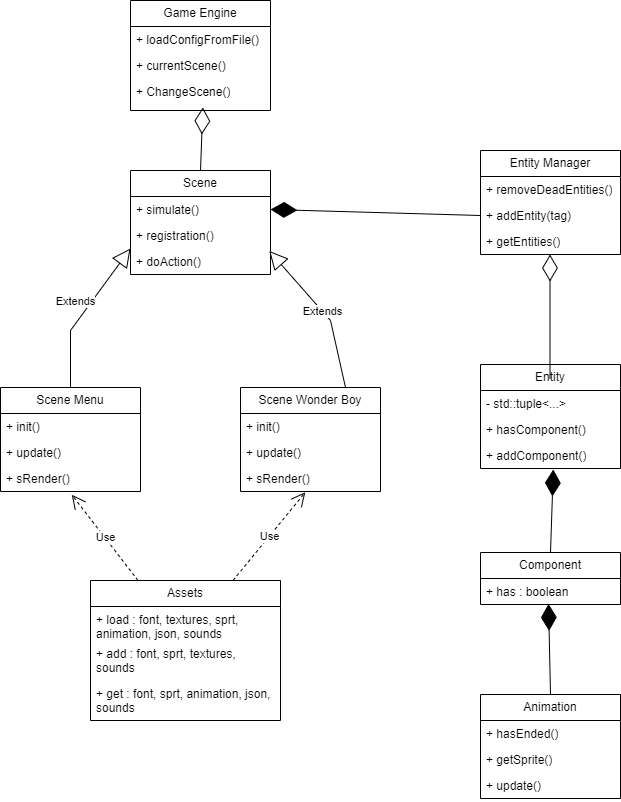

The diagram above was exported from draw.io. Its source (the exported page's mxGraphModel, read from the mxfile embedded in the PNG):
<mxGraphModel dx="1036" dy="606" grid="1" gridSize="10" guides="1" tooltips="1" connect="1" arrows="1" fold="1" page="1" pageScale="1" pageWidth="827" pageHeight="1169" math="0" shadow="0">
  <root>
    <mxCell id="0" />
    <mxCell id="1" parent="0" />
    <mxCell id="2OpMqG1em15rq4eEiWq3-1" value="Component" style="swimlane;fontStyle=0;childLayout=stackLayout;horizontal=1;startSize=26;fillColor=none;horizontalStack=0;resizeParent=1;resizeParentMax=0;resizeLast=0;collapsible=1;marginBottom=0;whiteSpace=wrap;html=1;" parent="1" vertex="1">
      <mxGeometry x="640" y="872" width="140" height="52" as="geometry" />
    </mxCell>
    <mxCell id="2OpMqG1em15rq4eEiWq3-2" value="+ has : boolean" style="text;strokeColor=none;fillColor=none;align=left;verticalAlign=top;spacingLeft=4;spacingRight=4;overflow=hidden;rotatable=0;points=[[0,0.5],[1,0.5]];portConstraint=eastwest;whiteSpace=wrap;html=1;" parent="2OpMqG1em15rq4eEiWq3-1" vertex="1">
      <mxGeometry y="26" width="140" height="26" as="geometry" />
    </mxCell>
    <mxCell id="2OpMqG1em15rq4eEiWq3-5" value="Entity" style="swimlane;fontStyle=0;childLayout=stackLayout;horizontal=1;startSize=26;fillColor=none;horizontalStack=0;resizeParent=1;resizeParentMax=0;resizeLast=0;collapsible=1;marginBottom=0;whiteSpace=wrap;html=1;" parent="1" vertex="1">
      <mxGeometry x="640" y="684" width="140" height="104" as="geometry" />
    </mxCell>
    <mxCell id="2OpMqG1em15rq4eEiWq3-6" value="- std::tuple&amp;lt;...&amp;gt;" style="text;strokeColor=none;fillColor=none;align=left;verticalAlign=top;spacingLeft=4;spacingRight=4;overflow=hidden;rotatable=0;points=[[0,0.5],[1,0.5]];portConstraint=eastwest;whiteSpace=wrap;html=1;" parent="2OpMqG1em15rq4eEiWq3-5" vertex="1">
      <mxGeometry y="26" width="140" height="26" as="geometry" />
    </mxCell>
    <mxCell id="2OpMqG1em15rq4eEiWq3-7" value="+ hasComponent()" style="text;strokeColor=none;fillColor=none;align=left;verticalAlign=top;spacingLeft=4;spacingRight=4;overflow=hidden;rotatable=0;points=[[0,0.5],[1,0.5]];portConstraint=eastwest;whiteSpace=wrap;html=1;" parent="2OpMqG1em15rq4eEiWq3-5" vertex="1">
      <mxGeometry y="52" width="140" height="26" as="geometry" />
    </mxCell>
    <mxCell id="2OpMqG1em15rq4eEiWq3-8" value="+ addComponent()" style="text;strokeColor=none;fillColor=none;align=left;verticalAlign=top;spacingLeft=4;spacingRight=4;overflow=hidden;rotatable=0;points=[[0,0.5],[1,0.5]];portConstraint=eastwest;whiteSpace=wrap;html=1;" parent="2OpMqG1em15rq4eEiWq3-5" vertex="1">
      <mxGeometry y="78" width="140" height="26" as="geometry" />
    </mxCell>
    <mxCell id="2OpMqG1em15rq4eEiWq3-9" value="Entity Manager" style="swimlane;fontStyle=0;childLayout=stackLayout;horizontal=1;startSize=26;fillColor=none;horizontalStack=0;resizeParent=1;resizeParentMax=0;resizeLast=0;collapsible=1;marginBottom=0;whiteSpace=wrap;html=1;" parent="1" vertex="1">
      <mxGeometry x="640" y="470" width="140" height="104" as="geometry" />
    </mxCell>
    <mxCell id="2OpMqG1em15rq4eEiWq3-10" value="+ removeDeadEntities()" style="text;strokeColor=none;fillColor=none;align=left;verticalAlign=top;spacingLeft=4;spacingRight=4;overflow=hidden;rotatable=0;points=[[0,0.5],[1,0.5]];portConstraint=eastwest;whiteSpace=wrap;html=1;" parent="2OpMqG1em15rq4eEiWq3-9" vertex="1">
      <mxGeometry y="26" width="140" height="26" as="geometry" />
    </mxCell>
    <mxCell id="2OpMqG1em15rq4eEiWq3-11" value="+ addEntity(tag)" style="text;strokeColor=none;fillColor=none;align=left;verticalAlign=top;spacingLeft=4;spacingRight=4;overflow=hidden;rotatable=0;points=[[0,0.5],[1,0.5]];portConstraint=eastwest;whiteSpace=wrap;html=1;" parent="2OpMqG1em15rq4eEiWq3-9" vertex="1">
      <mxGeometry y="52" width="140" height="26" as="geometry" />
    </mxCell>
    <mxCell id="2OpMqG1em15rq4eEiWq3-60" value="" style="endArrow=diamondThin;endFill=0;endSize=24;html=1;rounded=0;exitX=0.5;exitY=0;exitDx=0;exitDy=0;" parent="2OpMqG1em15rq4eEiWq3-9" edge="1">
      <mxGeometry width="160" relative="1" as="geometry">
        <mxPoint x="69.5" y="228" as="sourcePoint" />
        <mxPoint x="69.5" y="104" as="targetPoint" />
      </mxGeometry>
    </mxCell>
    <mxCell id="2OpMqG1em15rq4eEiWq3-12" value="+ getEntities()" style="text;strokeColor=none;fillColor=none;align=left;verticalAlign=top;spacingLeft=4;spacingRight=4;overflow=hidden;rotatable=0;points=[[0,0.5],[1,0.5]];portConstraint=eastwest;whiteSpace=wrap;html=1;" parent="2OpMqG1em15rq4eEiWq3-9" vertex="1">
      <mxGeometry y="78" width="140" height="26" as="geometry" />
    </mxCell>
    <mxCell id="2OpMqG1em15rq4eEiWq3-13" value="Game Engine" style="swimlane;fontStyle=0;childLayout=stackLayout;horizontal=1;startSize=26;fillColor=none;horizontalStack=0;resizeParent=1;resizeParentMax=0;resizeLast=0;collapsible=1;marginBottom=0;whiteSpace=wrap;html=1;" parent="1" vertex="1">
      <mxGeometry x="290" y="320" width="140" height="110" as="geometry" />
    </mxCell>
    <mxCell id="2OpMqG1em15rq4eEiWq3-14" value="+ loadConfigFromFile()" style="text;strokeColor=none;fillColor=none;align=left;verticalAlign=top;spacingLeft=4;spacingRight=4;overflow=hidden;rotatable=0;points=[[0,0.5],[1,0.5]];portConstraint=eastwest;whiteSpace=wrap;html=1;" parent="2OpMqG1em15rq4eEiWq3-13" vertex="1">
      <mxGeometry y="26" width="140" height="26" as="geometry" />
    </mxCell>
    <mxCell id="2OpMqG1em15rq4eEiWq3-15" value="+ currentScene()" style="text;strokeColor=none;fillColor=none;align=left;verticalAlign=top;spacingLeft=4;spacingRight=4;overflow=hidden;rotatable=0;points=[[0,0.5],[1,0.5]];portConstraint=eastwest;whiteSpace=wrap;html=1;" parent="2OpMqG1em15rq4eEiWq3-13" vertex="1">
      <mxGeometry y="52" width="140" height="26" as="geometry" />
    </mxCell>
    <mxCell id="2OpMqG1em15rq4eEiWq3-16" value="+ ChangeScene()" style="text;strokeColor=none;fillColor=none;align=left;verticalAlign=top;spacingLeft=4;spacingRight=4;overflow=hidden;rotatable=0;points=[[0,0.5],[1,0.5]];portConstraint=eastwest;whiteSpace=wrap;html=1;" parent="2OpMqG1em15rq4eEiWq3-13" vertex="1">
      <mxGeometry y="78" width="140" height="32" as="geometry" />
    </mxCell>
    <mxCell id="2OpMqG1em15rq4eEiWq3-17" value="Assets" style="swimlane;fontStyle=0;childLayout=stackLayout;horizontal=1;startSize=26;fillColor=none;horizontalStack=0;resizeParent=1;resizeParentMax=0;resizeLast=0;collapsible=1;marginBottom=0;whiteSpace=wrap;html=1;" parent="1" vertex="1">
      <mxGeometry x="250" y="900" width="190" height="140" as="geometry" />
    </mxCell>
    <mxCell id="2OpMqG1em15rq4eEiWq3-18" value="+ load : font, textures, sprt, animation, json, sounds" style="text;strokeColor=none;fillColor=none;align=left;verticalAlign=top;spacingLeft=4;spacingRight=4;overflow=hidden;rotatable=0;points=[[0,0.5],[1,0.5]];portConstraint=eastwest;whiteSpace=wrap;html=1;" parent="2OpMqG1em15rq4eEiWq3-17" vertex="1">
      <mxGeometry y="26" width="190" height="34" as="geometry" />
    </mxCell>
    <mxCell id="2OpMqG1em15rq4eEiWq3-19" value="+ add : font, sprt, textures, sounds" style="text;strokeColor=none;fillColor=none;align=left;verticalAlign=top;spacingLeft=4;spacingRight=4;overflow=hidden;rotatable=0;points=[[0,0.5],[1,0.5]];portConstraint=eastwest;whiteSpace=wrap;html=1;" parent="2OpMqG1em15rq4eEiWq3-17" vertex="1">
      <mxGeometry y="60" width="190" height="40" as="geometry" />
    </mxCell>
    <mxCell id="2OpMqG1em15rq4eEiWq3-20" value="+ get : font, sprt, animation, json, sounds" style="text;strokeColor=none;fillColor=none;align=left;verticalAlign=top;spacingLeft=4;spacingRight=4;overflow=hidden;rotatable=0;points=[[0,0.5],[1,0.5]];portConstraint=eastwest;whiteSpace=wrap;html=1;" parent="2OpMqG1em15rq4eEiWq3-17" vertex="1">
      <mxGeometry y="100" width="190" height="40" as="geometry" />
    </mxCell>
    <mxCell id="2OpMqG1em15rq4eEiWq3-21" value="Animation" style="swimlane;fontStyle=0;childLayout=stackLayout;horizontal=1;startSize=26;fillColor=none;horizontalStack=0;resizeParent=1;resizeParentMax=0;resizeLast=0;collapsible=1;marginBottom=0;whiteSpace=wrap;html=1;" parent="1" vertex="1">
      <mxGeometry x="640" y="1014" width="140" height="104" as="geometry" />
    </mxCell>
    <mxCell id="2OpMqG1em15rq4eEiWq3-22" value="+ hasEnded()" style="text;strokeColor=none;fillColor=none;align=left;verticalAlign=top;spacingLeft=4;spacingRight=4;overflow=hidden;rotatable=0;points=[[0,0.5],[1,0.5]];portConstraint=eastwest;whiteSpace=wrap;html=1;" parent="2OpMqG1em15rq4eEiWq3-21" vertex="1">
      <mxGeometry y="26" width="140" height="26" as="geometry" />
    </mxCell>
    <mxCell id="2OpMqG1em15rq4eEiWq3-23" value="+ getSprite()" style="text;strokeColor=none;fillColor=none;align=left;verticalAlign=top;spacingLeft=4;spacingRight=4;overflow=hidden;rotatable=0;points=[[0,0.5],[1,0.5]];portConstraint=eastwest;whiteSpace=wrap;html=1;" parent="2OpMqG1em15rq4eEiWq3-21" vertex="1">
      <mxGeometry y="52" width="140" height="26" as="geometry" />
    </mxCell>
    <mxCell id="2OpMqG1em15rq4eEiWq3-24" value="+ update()" style="text;strokeColor=none;fillColor=none;align=left;verticalAlign=top;spacingLeft=4;spacingRight=4;overflow=hidden;rotatable=0;points=[[0,0.5],[1,0.5]];portConstraint=eastwest;whiteSpace=wrap;html=1;" parent="2OpMqG1em15rq4eEiWq3-21" vertex="1">
      <mxGeometry y="78" width="140" height="26" as="geometry" />
    </mxCell>
    <mxCell id="2OpMqG1em15rq4eEiWq3-25" value="Scene" style="swimlane;fontStyle=0;childLayout=stackLayout;horizontal=1;startSize=26;fillColor=none;horizontalStack=0;resizeParent=1;resizeParentMax=0;resizeLast=0;collapsible=1;marginBottom=0;whiteSpace=wrap;html=1;" parent="1" vertex="1">
      <mxGeometry x="290" y="490" width="140" height="104" as="geometry" />
    </mxCell>
    <mxCell id="2OpMqG1em15rq4eEiWq3-26" value="+ simulate()" style="text;strokeColor=none;fillColor=none;align=left;verticalAlign=top;spacingLeft=4;spacingRight=4;overflow=hidden;rotatable=0;points=[[0,0.5],[1,0.5]];portConstraint=eastwest;whiteSpace=wrap;html=1;" parent="2OpMqG1em15rq4eEiWq3-25" vertex="1">
      <mxGeometry y="26" width="140" height="26" as="geometry" />
    </mxCell>
    <mxCell id="2OpMqG1em15rq4eEiWq3-27" value="+ registration()" style="text;strokeColor=none;fillColor=none;align=left;verticalAlign=top;spacingLeft=4;spacingRight=4;overflow=hidden;rotatable=0;points=[[0,0.5],[1,0.5]];portConstraint=eastwest;whiteSpace=wrap;html=1;" parent="2OpMqG1em15rq4eEiWq3-25" vertex="1">
      <mxGeometry y="52" width="140" height="26" as="geometry" />
    </mxCell>
    <mxCell id="2OpMqG1em15rq4eEiWq3-28" value="+ doAction()" style="text;strokeColor=none;fillColor=none;align=left;verticalAlign=top;spacingLeft=4;spacingRight=4;overflow=hidden;rotatable=0;points=[[0,0.5],[1,0.5]];portConstraint=eastwest;whiteSpace=wrap;html=1;" parent="2OpMqG1em15rq4eEiWq3-25" vertex="1">
      <mxGeometry y="78" width="140" height="26" as="geometry" />
    </mxCell>
    <mxCell id="2OpMqG1em15rq4eEiWq3-29" value="Scene Menu" style="swimlane;fontStyle=0;childLayout=stackLayout;horizontal=1;startSize=26;fillColor=none;horizontalStack=0;resizeParent=1;resizeParentMax=0;resizeLast=0;collapsible=1;marginBottom=0;whiteSpace=wrap;html=1;" parent="1" vertex="1">
      <mxGeometry x="160" y="707" width="140" height="104" as="geometry" />
    </mxCell>
    <mxCell id="2OpMqG1em15rq4eEiWq3-30" value="+ init()&lt;span style=&quot;white-space: pre;&quot;&gt;&#09;&lt;/span&gt;" style="text;strokeColor=none;fillColor=none;align=left;verticalAlign=top;spacingLeft=4;spacingRight=4;overflow=hidden;rotatable=0;points=[[0,0.5],[1,0.5]];portConstraint=eastwest;whiteSpace=wrap;html=1;" parent="2OpMqG1em15rq4eEiWq3-29" vertex="1">
      <mxGeometry y="26" width="140" height="26" as="geometry" />
    </mxCell>
    <mxCell id="2OpMqG1em15rq4eEiWq3-31" value="+ update()" style="text;strokeColor=none;fillColor=none;align=left;verticalAlign=top;spacingLeft=4;spacingRight=4;overflow=hidden;rotatable=0;points=[[0,0.5],[1,0.5]];portConstraint=eastwest;whiteSpace=wrap;html=1;" parent="2OpMqG1em15rq4eEiWq3-29" vertex="1">
      <mxGeometry y="52" width="140" height="26" as="geometry" />
    </mxCell>
    <mxCell id="2OpMqG1em15rq4eEiWq3-32" value="+ sRender()" style="text;strokeColor=none;fillColor=none;align=left;verticalAlign=top;spacingLeft=4;spacingRight=4;overflow=hidden;rotatable=0;points=[[0,0.5],[1,0.5]];portConstraint=eastwest;whiteSpace=wrap;html=1;" parent="2OpMqG1em15rq4eEiWq3-29" vertex="1">
      <mxGeometry y="78" width="140" height="26" as="geometry" />
    </mxCell>
    <mxCell id="2OpMqG1em15rq4eEiWq3-33" value="Scene Wonder Boy" style="swimlane;fontStyle=0;childLayout=stackLayout;horizontal=1;startSize=26;fillColor=none;horizontalStack=0;resizeParent=1;resizeParentMax=0;resizeLast=0;collapsible=1;marginBottom=0;whiteSpace=wrap;html=1;" parent="1" vertex="1">
      <mxGeometry x="400" y="707" width="140" height="104" as="geometry" />
    </mxCell>
    <mxCell id="2OpMqG1em15rq4eEiWq3-34" value="+ init()" style="text;strokeColor=none;fillColor=none;align=left;verticalAlign=top;spacingLeft=4;spacingRight=4;overflow=hidden;rotatable=0;points=[[0,0.5],[1,0.5]];portConstraint=eastwest;whiteSpace=wrap;html=1;" parent="2OpMqG1em15rq4eEiWq3-33" vertex="1">
      <mxGeometry y="26" width="140" height="26" as="geometry" />
    </mxCell>
    <mxCell id="2OpMqG1em15rq4eEiWq3-35" value="+ update()" style="text;strokeColor=none;fillColor=none;align=left;verticalAlign=top;spacingLeft=4;spacingRight=4;overflow=hidden;rotatable=0;points=[[0,0.5],[1,0.5]];portConstraint=eastwest;whiteSpace=wrap;html=1;" parent="2OpMqG1em15rq4eEiWq3-33" vertex="1">
      <mxGeometry y="52" width="140" height="26" as="geometry" />
    </mxCell>
    <mxCell id="2OpMqG1em15rq4eEiWq3-36" value="+ sRender()" style="text;strokeColor=none;fillColor=none;align=left;verticalAlign=top;spacingLeft=4;spacingRight=4;overflow=hidden;rotatable=0;points=[[0,0.5],[1,0.5]];portConstraint=eastwest;whiteSpace=wrap;html=1;" parent="2OpMqG1em15rq4eEiWq3-33" vertex="1">
      <mxGeometry y="78" width="140" height="26" as="geometry" />
    </mxCell>
    <mxCell id="2OpMqG1em15rq4eEiWq3-58" value="" style="endArrow=diamondThin;endFill=1;endSize=24;html=1;rounded=0;entryX=0.486;entryY=0.977;entryDx=0;entryDy=0;entryPerimeter=0;exitX=0.5;exitY=0;exitDx=0;exitDy=0;" parent="1" source="2OpMqG1em15rq4eEiWq3-21" target="2OpMqG1em15rq4eEiWq3-2" edge="1">
      <mxGeometry width="160" relative="1" as="geometry">
        <mxPoint x="670" y="974" as="sourcePoint" />
        <mxPoint x="830" y="974" as="targetPoint" />
      </mxGeometry>
    </mxCell>
    <mxCell id="2OpMqG1em15rq4eEiWq3-59" value="" style="endArrow=diamondThin;endFill=1;endSize=24;html=1;rounded=0;entryX=0.52;entryY=1.038;entryDx=0;entryDy=0;entryPerimeter=0;exitX=0.5;exitY=0;exitDx=0;exitDy=0;" parent="1" source="2OpMqG1em15rq4eEiWq3-1" target="2OpMqG1em15rq4eEiWq3-8" edge="1">
      <mxGeometry width="160" relative="1" as="geometry">
        <mxPoint x="520" y="844" as="sourcePoint" />
        <mxPoint x="680" y="844" as="targetPoint" />
      </mxGeometry>
    </mxCell>
    <mxCell id="2OpMqG1em15rq4eEiWq3-61" value="" style="endArrow=diamondThin;endFill=0;endSize=24;html=1;rounded=0;exitX=0.5;exitY=0;exitDx=0;exitDy=0;entryX=0.517;entryY=0.906;entryDx=0;entryDy=0;entryPerimeter=0;" parent="1" source="2OpMqG1em15rq4eEiWq3-25" target="2OpMqG1em15rq4eEiWq3-16" edge="1">
      <mxGeometry width="160" relative="1" as="geometry">
        <mxPoint x="170" y="490" as="sourcePoint" />
        <mxPoint x="350" y="433" as="targetPoint" />
      </mxGeometry>
    </mxCell>
    <mxCell id="2OpMqG1em15rq4eEiWq3-62" value="Extends" style="endArrow=block;endSize=16;endFill=0;html=1;rounded=0;entryX=0;entryY=0.75;entryDx=0;entryDy=0;exitX=0.5;exitY=0;exitDx=0;exitDy=0;" parent="1" source="2OpMqG1em15rq4eEiWq3-29" target="2OpMqG1em15rq4eEiWq3-25" edge="1">
      <mxGeometry x="0.0412" y="13" width="160" relative="1" as="geometry">
        <mxPoint x="100" y="670" as="sourcePoint" />
        <mxPoint x="270" y="630" as="targetPoint" />
        <Array as="points">
          <mxPoint x="230" y="650" />
        </Array>
        <mxPoint as="offset" />
      </mxGeometry>
    </mxCell>
    <mxCell id="2OpMqG1em15rq4eEiWq3-63" value="Extends" style="endArrow=block;endSize=16;endFill=0;html=1;rounded=0;exitX=0.75;exitY=0;exitDx=0;exitDy=0;entryX=0.991;entryY=0.092;entryDx=0;entryDy=0;entryPerimeter=0;" parent="1" source="2OpMqG1em15rq4eEiWq3-33" target="2OpMqG1em15rq4eEiWq3-28" edge="1">
      <mxGeometry width="160" relative="1" as="geometry">
        <mxPoint x="460" y="650" as="sourcePoint" />
        <mxPoint x="620" y="650" as="targetPoint" />
        <Array as="points">
          <mxPoint x="490" y="640" />
        </Array>
      </mxGeometry>
    </mxCell>
    <mxCell id="2OpMqG1em15rq4eEiWq3-65" value="Use" style="endArrow=open;endSize=12;dashed=1;html=1;rounded=0;entryX=0.509;entryY=1.123;entryDx=0;entryDy=0;entryPerimeter=0;exitX=0.25;exitY=0;exitDx=0;exitDy=0;" parent="1" source="2OpMqG1em15rq4eEiWq3-17" target="2OpMqG1em15rq4eEiWq3-32" edge="1">
      <mxGeometry width="160" relative="1" as="geometry">
        <mxPoint x="40" y="890" as="sourcePoint" />
        <mxPoint x="200" y="890" as="targetPoint" />
      </mxGeometry>
    </mxCell>
    <mxCell id="2OpMqG1em15rq4eEiWq3-66" value="Use" style="endArrow=open;endSize=12;dashed=1;html=1;rounded=0;exitX=0.75;exitY=0;exitDx=0;exitDy=0;entryX=0.463;entryY=1.031;entryDx=0;entryDy=0;entryPerimeter=0;" parent="1" source="2OpMqG1em15rq4eEiWq3-17" target="2OpMqG1em15rq4eEiWq3-36" edge="1">
      <mxGeometry width="160" relative="1" as="geometry">
        <mxPoint x="480" y="900" as="sourcePoint" />
        <mxPoint x="640" y="900" as="targetPoint" />
      </mxGeometry>
    </mxCell>
    <mxCell id="2OpMqG1em15rq4eEiWq3-69" value="" style="endArrow=diamondThin;endFill=1;endSize=24;html=1;rounded=0;entryX=1;entryY=0.5;entryDx=0;entryDy=0;exitX=0;exitY=0.5;exitDx=0;exitDy=0;" parent="1" source="2OpMqG1em15rq4eEiWq3-11" target="2OpMqG1em15rq4eEiWq3-26" edge="1">
      <mxGeometry width="160" relative="1" as="geometry">
        <mxPoint x="410" y="490" as="sourcePoint" />
        <mxPoint x="570" y="490" as="targetPoint" />
      </mxGeometry>
    </mxCell>
  </root>
</mxGraphModel>